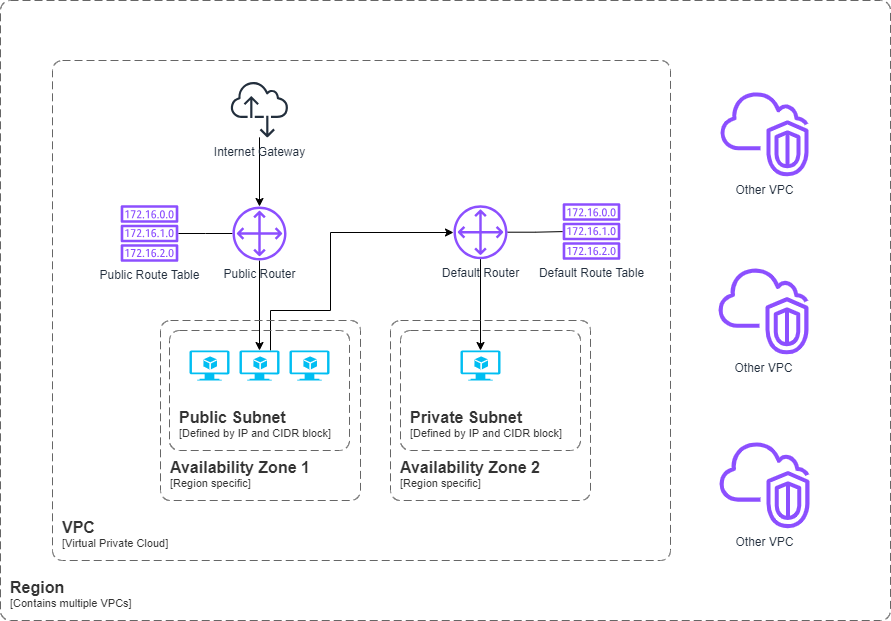

The diagram above was exported from draw.io. Its source (the exported page's mxGraphModel, read from the mxfile embedded in the PNG):
<mxGraphModel dx="794" dy="1247" grid="1" gridSize="10" guides="1" tooltips="1" connect="1" arrows="1" fold="1" page="1" pageScale="1" pageWidth="1169" pageHeight="827" math="0" shadow="0">
  <root>
    <mxCell id="0" />
    <mxCell id="1" parent="0" />
    <mxCell id="XgbkET5Ac6u0fJ8ik5sB-22" style="edgeStyle=orthogonalEdgeStyle;rounded=0;orthogonalLoop=1;jettySize=auto;html=1;" parent="1" source="XgbkET5Ac6u0fJ8ik5sB-1" target="XgbkET5Ac6u0fJ8ik5sB-15" edge="1">
      <mxGeometry relative="1" as="geometry">
        <Array as="points">
          <mxPoint x="350" y="260" />
          <mxPoint x="410" y="260" />
          <mxPoint x="410" y="182" />
        </Array>
      </mxGeometry>
    </mxCell>
    <mxCell id="XgbkET5Ac6u0fJ8ik5sB-1" value="" style="verticalLabelPosition=bottom;html=1;verticalAlign=top;align=center;strokeColor=none;fillColor=#00BEF2;shape=mxgraph.azure.virtual_machine_feature;pointerEvents=1;" parent="1" vertex="1">
      <mxGeometry x="319" y="300" width="40" height="30" as="geometry" />
    </mxCell>
    <mxCell id="XgbkET5Ac6u0fJ8ik5sB-2" value="" style="verticalLabelPosition=bottom;html=1;verticalAlign=top;align=center;strokeColor=none;fillColor=#00BEF2;shape=mxgraph.azure.virtual_machine_feature;pointerEvents=1;" parent="1" vertex="1">
      <mxGeometry x="369" y="300" width="40" height="30" as="geometry" />
    </mxCell>
    <mxCell id="XgbkET5Ac6u0fJ8ik5sB-4" value="" style="verticalLabelPosition=bottom;html=1;verticalAlign=top;align=center;strokeColor=none;fillColor=#00BEF2;shape=mxgraph.azure.virtual_machine_feature;pointerEvents=1;" parent="1" vertex="1">
      <mxGeometry x="269" y="300" width="40" height="30" as="geometry" />
    </mxCell>
    <object placeholders="1" c4Name="Public Subnet" c4Type="ContainerScopeBoundary" c4Application="Defined by IP and CIDR block" label="&lt;font style=&quot;font-size: 16px&quot;&gt;&lt;b&gt;&lt;div style=&quot;text-align: left&quot;&gt;%c4Name%&lt;/div&gt;&lt;/b&gt;&lt;/font&gt;&lt;div style=&quot;text-align: left&quot;&gt;[%c4Application%]&lt;/div&gt;" id="XgbkET5Ac6u0fJ8ik5sB-6">
      <mxCell style="rounded=1;fontSize=11;whiteSpace=wrap;html=1;dashed=1;arcSize=20;fillColor=none;strokeColor=#666666;fontColor=#333333;labelBackgroundColor=none;align=left;verticalAlign=bottom;labelBorderColor=none;spacingTop=0;spacing=10;dashPattern=8 4;metaEdit=1;rotatable=0;perimeter=rectanglePerimeter;noLabel=0;labelPadding=0;allowArrows=0;connectable=0;expand=0;recursiveResize=0;editable=1;pointerEvents=0;absoluteArcSize=1;points=[[0.25,0,0],[0.5,0,0],[0.75,0,0],[1,0.25,0],[1,0.5,0],[1,0.75,0],[0.75,1,0],[0.5,1,0],[0.25,1,0],[0,0.75,0],[0,0.5,0],[0,0.25,0]];" parent="1" vertex="1">
        <mxGeometry x="249" y="280" width="180" height="120" as="geometry" />
      </mxCell>
    </object>
    <mxCell id="XgbkET5Ac6u0fJ8ik5sB-11" style="edgeStyle=orthogonalEdgeStyle;rounded=0;orthogonalLoop=1;jettySize=auto;html=1;" parent="1" source="XgbkET5Ac6u0fJ8ik5sB-7" target="XgbkET5Ac6u0fJ8ik5sB-10" edge="1">
      <mxGeometry relative="1" as="geometry" />
    </mxCell>
    <mxCell id="XgbkET5Ac6u0fJ8ik5sB-7" value="Internet Gateway" style="sketch=0;outlineConnect=0;fontColor=#232F3E;gradientColor=none;fillColor=#232F3D;strokeColor=none;dashed=0;verticalLabelPosition=bottom;verticalAlign=top;align=center;html=1;fontSize=12;fontStyle=0;aspect=fixed;pointerEvents=1;shape=mxgraph.aws4.internet_alt2;" parent="1" vertex="1">
      <mxGeometry x="310" y="30" width="58" height="58" as="geometry" />
    </mxCell>
    <mxCell id="XgbkET5Ac6u0fJ8ik5sB-14" style="edgeStyle=orthogonalEdgeStyle;rounded=0;orthogonalLoop=1;jettySize=auto;html=1;endArrow=none;endFill=0;" parent="1" source="XgbkET5Ac6u0fJ8ik5sB-10" target="XgbkET5Ac6u0fJ8ik5sB-13" edge="1">
      <mxGeometry relative="1" as="geometry" />
    </mxCell>
    <mxCell id="XgbkET5Ac6u0fJ8ik5sB-10" value="Public Router" style="sketch=0;outlineConnect=0;fontColor=#232F3E;gradientColor=none;fillColor=#8C4FFF;strokeColor=none;dashed=0;verticalLabelPosition=bottom;verticalAlign=top;align=center;html=1;fontSize=12;fontStyle=0;aspect=fixed;pointerEvents=1;shape=mxgraph.aws4.customer_gateway;" parent="1" vertex="1">
      <mxGeometry x="312" y="156" width="54" height="54" as="geometry" />
    </mxCell>
    <mxCell id="XgbkET5Ac6u0fJ8ik5sB-12" style="edgeStyle=orthogonalEdgeStyle;rounded=0;orthogonalLoop=1;jettySize=auto;html=1;entryX=0.5;entryY=0;entryDx=0;entryDy=0;entryPerimeter=0;" parent="1" source="XgbkET5Ac6u0fJ8ik5sB-10" target="XgbkET5Ac6u0fJ8ik5sB-1" edge="1">
      <mxGeometry relative="1" as="geometry" />
    </mxCell>
    <mxCell id="XgbkET5Ac6u0fJ8ik5sB-13" value="Public Route Table" style="sketch=0;outlineConnect=0;fontColor=#232F3E;gradientColor=none;fillColor=#8C4FFF;strokeColor=none;dashed=0;verticalLabelPosition=bottom;verticalAlign=top;align=center;html=1;fontSize=12;fontStyle=0;aspect=fixed;pointerEvents=1;shape=mxgraph.aws4.route_table;" parent="1" vertex="1">
      <mxGeometry x="200" y="154.74" width="58" height="56.51" as="geometry" />
    </mxCell>
    <mxCell id="XgbkET5Ac6u0fJ8ik5sB-17" style="edgeStyle=orthogonalEdgeStyle;rounded=0;orthogonalLoop=1;jettySize=auto;html=1;endArrow=none;endFill=0;" parent="1" source="XgbkET5Ac6u0fJ8ik5sB-15" target="XgbkET5Ac6u0fJ8ik5sB-16" edge="1">
      <mxGeometry relative="1" as="geometry" />
    </mxCell>
    <mxCell id="XgbkET5Ac6u0fJ8ik5sB-15" value="Default Router" style="sketch=0;outlineConnect=0;fontColor=#232F3E;gradientColor=none;fillColor=#8C4FFF;strokeColor=none;dashed=0;verticalLabelPosition=bottom;verticalAlign=top;align=center;html=1;fontSize=12;fontStyle=0;aspect=fixed;pointerEvents=1;shape=mxgraph.aws4.customer_gateway;" parent="1" vertex="1">
      <mxGeometry x="533" y="154.74" width="54" height="54" as="geometry" />
    </mxCell>
    <mxCell id="XgbkET5Ac6u0fJ8ik5sB-16" value="Default Route Table" style="sketch=0;outlineConnect=0;fontColor=#232F3E;gradientColor=none;fillColor=#8C4FFF;strokeColor=none;dashed=0;verticalLabelPosition=bottom;verticalAlign=top;align=center;html=1;fontSize=12;fontStyle=0;aspect=fixed;pointerEvents=1;shape=mxgraph.aws4.route_table;" parent="1" vertex="1">
      <mxGeometry x="642" y="152.75" width="58" height="56.51" as="geometry" />
    </mxCell>
    <object placeholders="1" c4Name="Private Subnet" c4Type="ContainerScopeBoundary" c4Application="Defined by IP and CIDR block" label="&lt;font style=&quot;font-size: 16px&quot;&gt;&lt;b&gt;&lt;div style=&quot;text-align: left&quot;&gt;%c4Name%&lt;/div&gt;&lt;/b&gt;&lt;/font&gt;&lt;div style=&quot;text-align: left&quot;&gt;[%c4Application%]&lt;/div&gt;" id="XgbkET5Ac6u0fJ8ik5sB-18">
      <mxCell style="rounded=1;fontSize=11;whiteSpace=wrap;html=1;dashed=1;arcSize=20;fillColor=none;strokeColor=#666666;fontColor=#333333;labelBackgroundColor=none;align=left;verticalAlign=bottom;labelBorderColor=none;spacingTop=0;spacing=10;dashPattern=8 4;metaEdit=1;rotatable=0;perimeter=rectanglePerimeter;noLabel=0;labelPadding=0;allowArrows=0;connectable=0;expand=0;recursiveResize=0;editable=1;pointerEvents=0;absoluteArcSize=1;points=[[0.25,0,0],[0.5,0,0],[0.75,0,0],[1,0.25,0],[1,0.5,0],[1,0.75,0],[0.75,1,0],[0.5,1,0],[0.25,1,0],[0,0.75,0],[0,0.5,0],[0,0.25,0]];" parent="1" vertex="1">
        <mxGeometry x="480" y="280" width="180" height="120" as="geometry" />
      </mxCell>
    </object>
    <mxCell id="XgbkET5Ac6u0fJ8ik5sB-19" value="" style="verticalLabelPosition=bottom;html=1;verticalAlign=top;align=center;strokeColor=none;fillColor=#00BEF2;shape=mxgraph.azure.virtual_machine_feature;pointerEvents=1;" parent="1" vertex="1">
      <mxGeometry x="540" y="300" width="40" height="30" as="geometry" />
    </mxCell>
    <mxCell id="XgbkET5Ac6u0fJ8ik5sB-20" style="edgeStyle=orthogonalEdgeStyle;rounded=0;orthogonalLoop=1;jettySize=auto;html=1;entryX=0.5;entryY=0;entryDx=0;entryDy=0;entryPerimeter=0;" parent="1" source="XgbkET5Ac6u0fJ8ik5sB-15" target="XgbkET5Ac6u0fJ8ik5sB-19" edge="1">
      <mxGeometry relative="1" as="geometry" />
    </mxCell>
    <object placeholders="1" c4Name="VPC" c4Type="ContainerScopeBoundary" c4Application="Virtual Private Cloud" label="&lt;font style=&quot;font-size: 16px&quot;&gt;&lt;b&gt;&lt;div style=&quot;text-align: left&quot;&gt;%c4Name%&lt;/div&gt;&lt;/b&gt;&lt;/font&gt;&lt;div style=&quot;text-align: left&quot;&gt;[%c4Application%]&lt;/div&gt;" id="XgbkET5Ac6u0fJ8ik5sB-24">
      <mxCell style="rounded=1;fontSize=11;whiteSpace=wrap;html=1;dashed=1;arcSize=20;fillColor=none;strokeColor=#666666;fontColor=#333333;labelBackgroundColor=none;align=left;verticalAlign=bottom;labelBorderColor=none;spacingTop=0;spacing=10;dashPattern=8 4;metaEdit=1;rotatable=0;perimeter=rectanglePerimeter;noLabel=0;labelPadding=0;allowArrows=0;connectable=0;expand=0;recursiveResize=0;editable=1;pointerEvents=0;absoluteArcSize=1;points=[[0.25,0,0],[0.5,0,0],[0.75,0,0],[1,0.25,0],[1,0.5,0],[1,0.75,0],[0.75,1,0],[0.5,1,0],[0.25,1,0],[0,0.75,0],[0,0.5,0],[0,0.25,0]];" parent="1" vertex="1">
        <mxGeometry x="132" y="10" width="618" height="500" as="geometry" />
      </mxCell>
    </object>
    <mxCell id="XgbkET5Ac6u0fJ8ik5sB-25" value="Other VPC" style="sketch=0;outlineConnect=0;fontColor=#232F3E;gradientColor=none;fillColor=#8C4FFF;strokeColor=none;dashed=0;verticalLabelPosition=bottom;verticalAlign=top;align=center;html=1;fontSize=12;fontStyle=0;aspect=fixed;pointerEvents=1;shape=mxgraph.aws4.vpc_virtual_private_cloud_vpc;" parent="1" vertex="1">
      <mxGeometry x="800" y="40" width="88" height="85.74" as="geometry" />
    </mxCell>
    <mxCell id="XgbkET5Ac6u0fJ8ik5sB-26" value="Other VPC" style="sketch=0;outlineConnect=0;fontColor=#232F3E;gradientColor=none;fillColor=#8C4FFF;strokeColor=none;dashed=0;verticalLabelPosition=bottom;verticalAlign=top;align=center;html=1;fontSize=12;fontStyle=0;aspect=fixed;pointerEvents=1;shape=mxgraph.aws4.vpc_virtual_private_cloud_vpc;" parent="1" vertex="1">
      <mxGeometry x="799" y="390" width="90" height="87.69" as="geometry" />
    </mxCell>
    <object placeholders="1" c4Name="Availability Zone 1" c4Type="ContainerScopeBoundary" c4Application="Region specific" label="&lt;font style=&quot;font-size: 16px&quot;&gt;&lt;b&gt;&lt;div style=&quot;text-align: left&quot;&gt;%c4Name%&lt;/div&gt;&lt;/b&gt;&lt;/font&gt;&lt;div style=&quot;text-align: left&quot;&gt;[%c4Application%]&lt;/div&gt;" id="XgbkET5Ac6u0fJ8ik5sB-27">
      <mxCell style="rounded=1;fontSize=11;whiteSpace=wrap;html=1;dashed=1;arcSize=20;fillColor=none;strokeColor=#666666;fontColor=#333333;labelBackgroundColor=none;align=left;verticalAlign=bottom;labelBorderColor=none;spacingTop=0;spacing=10;dashPattern=8 4;metaEdit=1;rotatable=0;perimeter=rectanglePerimeter;noLabel=0;labelPadding=0;allowArrows=0;connectable=0;expand=0;recursiveResize=0;editable=1;pointerEvents=0;absoluteArcSize=1;points=[[0.25,0,0],[0.5,0,0],[0.75,0,0],[1,0.25,0],[1,0.5,0],[1,0.75,0],[0.75,1,0],[0.5,1,0],[0.25,1,0],[0,0.75,0],[0,0.5,0],[0,0.25,0]];" parent="1" vertex="1">
        <mxGeometry x="240" y="270" width="200" height="180" as="geometry" />
      </mxCell>
    </object>
    <object placeholders="1" c4Name="Availability Zone 2" c4Type="ContainerScopeBoundary" c4Application="Region specific" label="&lt;font style=&quot;font-size: 16px&quot;&gt;&lt;b&gt;&lt;div style=&quot;text-align: left&quot;&gt;%c4Name%&lt;/div&gt;&lt;/b&gt;&lt;/font&gt;&lt;div style=&quot;text-align: left&quot;&gt;[%c4Application%]&lt;/div&gt;" id="XgbkET5Ac6u0fJ8ik5sB-28">
      <mxCell style="rounded=1;fontSize=11;whiteSpace=wrap;html=1;dashed=1;arcSize=20;fillColor=none;strokeColor=#666666;fontColor=#333333;labelBackgroundColor=none;align=left;verticalAlign=bottom;labelBorderColor=none;spacingTop=0;spacing=10;dashPattern=8 4;metaEdit=1;rotatable=0;perimeter=rectanglePerimeter;noLabel=0;labelPadding=0;allowArrows=0;connectable=0;expand=0;recursiveResize=0;editable=1;pointerEvents=0;absoluteArcSize=1;points=[[0.25,0,0],[0.5,0,0],[0.75,0,0],[1,0.25,0],[1,0.5,0],[1,0.75,0],[0.75,1,0],[0.5,1,0],[0.25,1,0],[0,0.75,0],[0,0.5,0],[0,0.25,0]];" parent="1" vertex="1">
        <mxGeometry x="470" y="270" width="200" height="180" as="geometry" />
      </mxCell>
    </object>
    <mxCell id="XgbkET5Ac6u0fJ8ik5sB-29" value="Other VPC" style="sketch=0;outlineConnect=0;fontColor=#232F3E;gradientColor=none;fillColor=#8C4FFF;strokeColor=none;dashed=0;verticalLabelPosition=bottom;verticalAlign=top;align=center;html=1;fontSize=12;fontStyle=0;aspect=fixed;pointerEvents=1;shape=mxgraph.aws4.vpc_virtual_private_cloud_vpc;" parent="1" vertex="1">
      <mxGeometry x="798" y="216.15" width="90" height="87.69" as="geometry" />
    </mxCell>
    <object placeholders="1" c4Name="Region" c4Type="ContainerScopeBoundary" c4Application="Contains multiple VPCs" label="&lt;font style=&quot;font-size: 16px&quot;&gt;&lt;b&gt;&lt;div style=&quot;text-align: left&quot;&gt;%c4Name%&lt;/div&gt;&lt;/b&gt;&lt;/font&gt;&lt;div style=&quot;text-align: left&quot;&gt;[%c4Application%]&lt;/div&gt;" id="XgbkET5Ac6u0fJ8ik5sB-30">
      <mxCell style="rounded=1;fontSize=11;whiteSpace=wrap;html=1;dashed=1;arcSize=20;fillColor=none;strokeColor=#666666;fontColor=#333333;labelBackgroundColor=none;align=left;verticalAlign=bottom;labelBorderColor=none;spacingTop=0;spacing=10;dashPattern=8 4;metaEdit=1;rotatable=0;perimeter=rectanglePerimeter;noLabel=0;labelPadding=0;allowArrows=0;connectable=0;expand=0;recursiveResize=0;editable=1;pointerEvents=0;absoluteArcSize=1;points=[[0.25,0,0],[0.5,0,0],[0.75,0,0],[1,0.25,0],[1,0.5,0],[1,0.75,0],[0.75,1,0],[0.5,1,0],[0.25,1,0],[0,0.75,0],[0,0.5,0],[0,0.25,0]];" parent="1" vertex="1">
        <mxGeometry x="80" y="-50" width="890" height="620" as="geometry" />
      </mxCell>
    </object>
  </root>
</mxGraphModel>